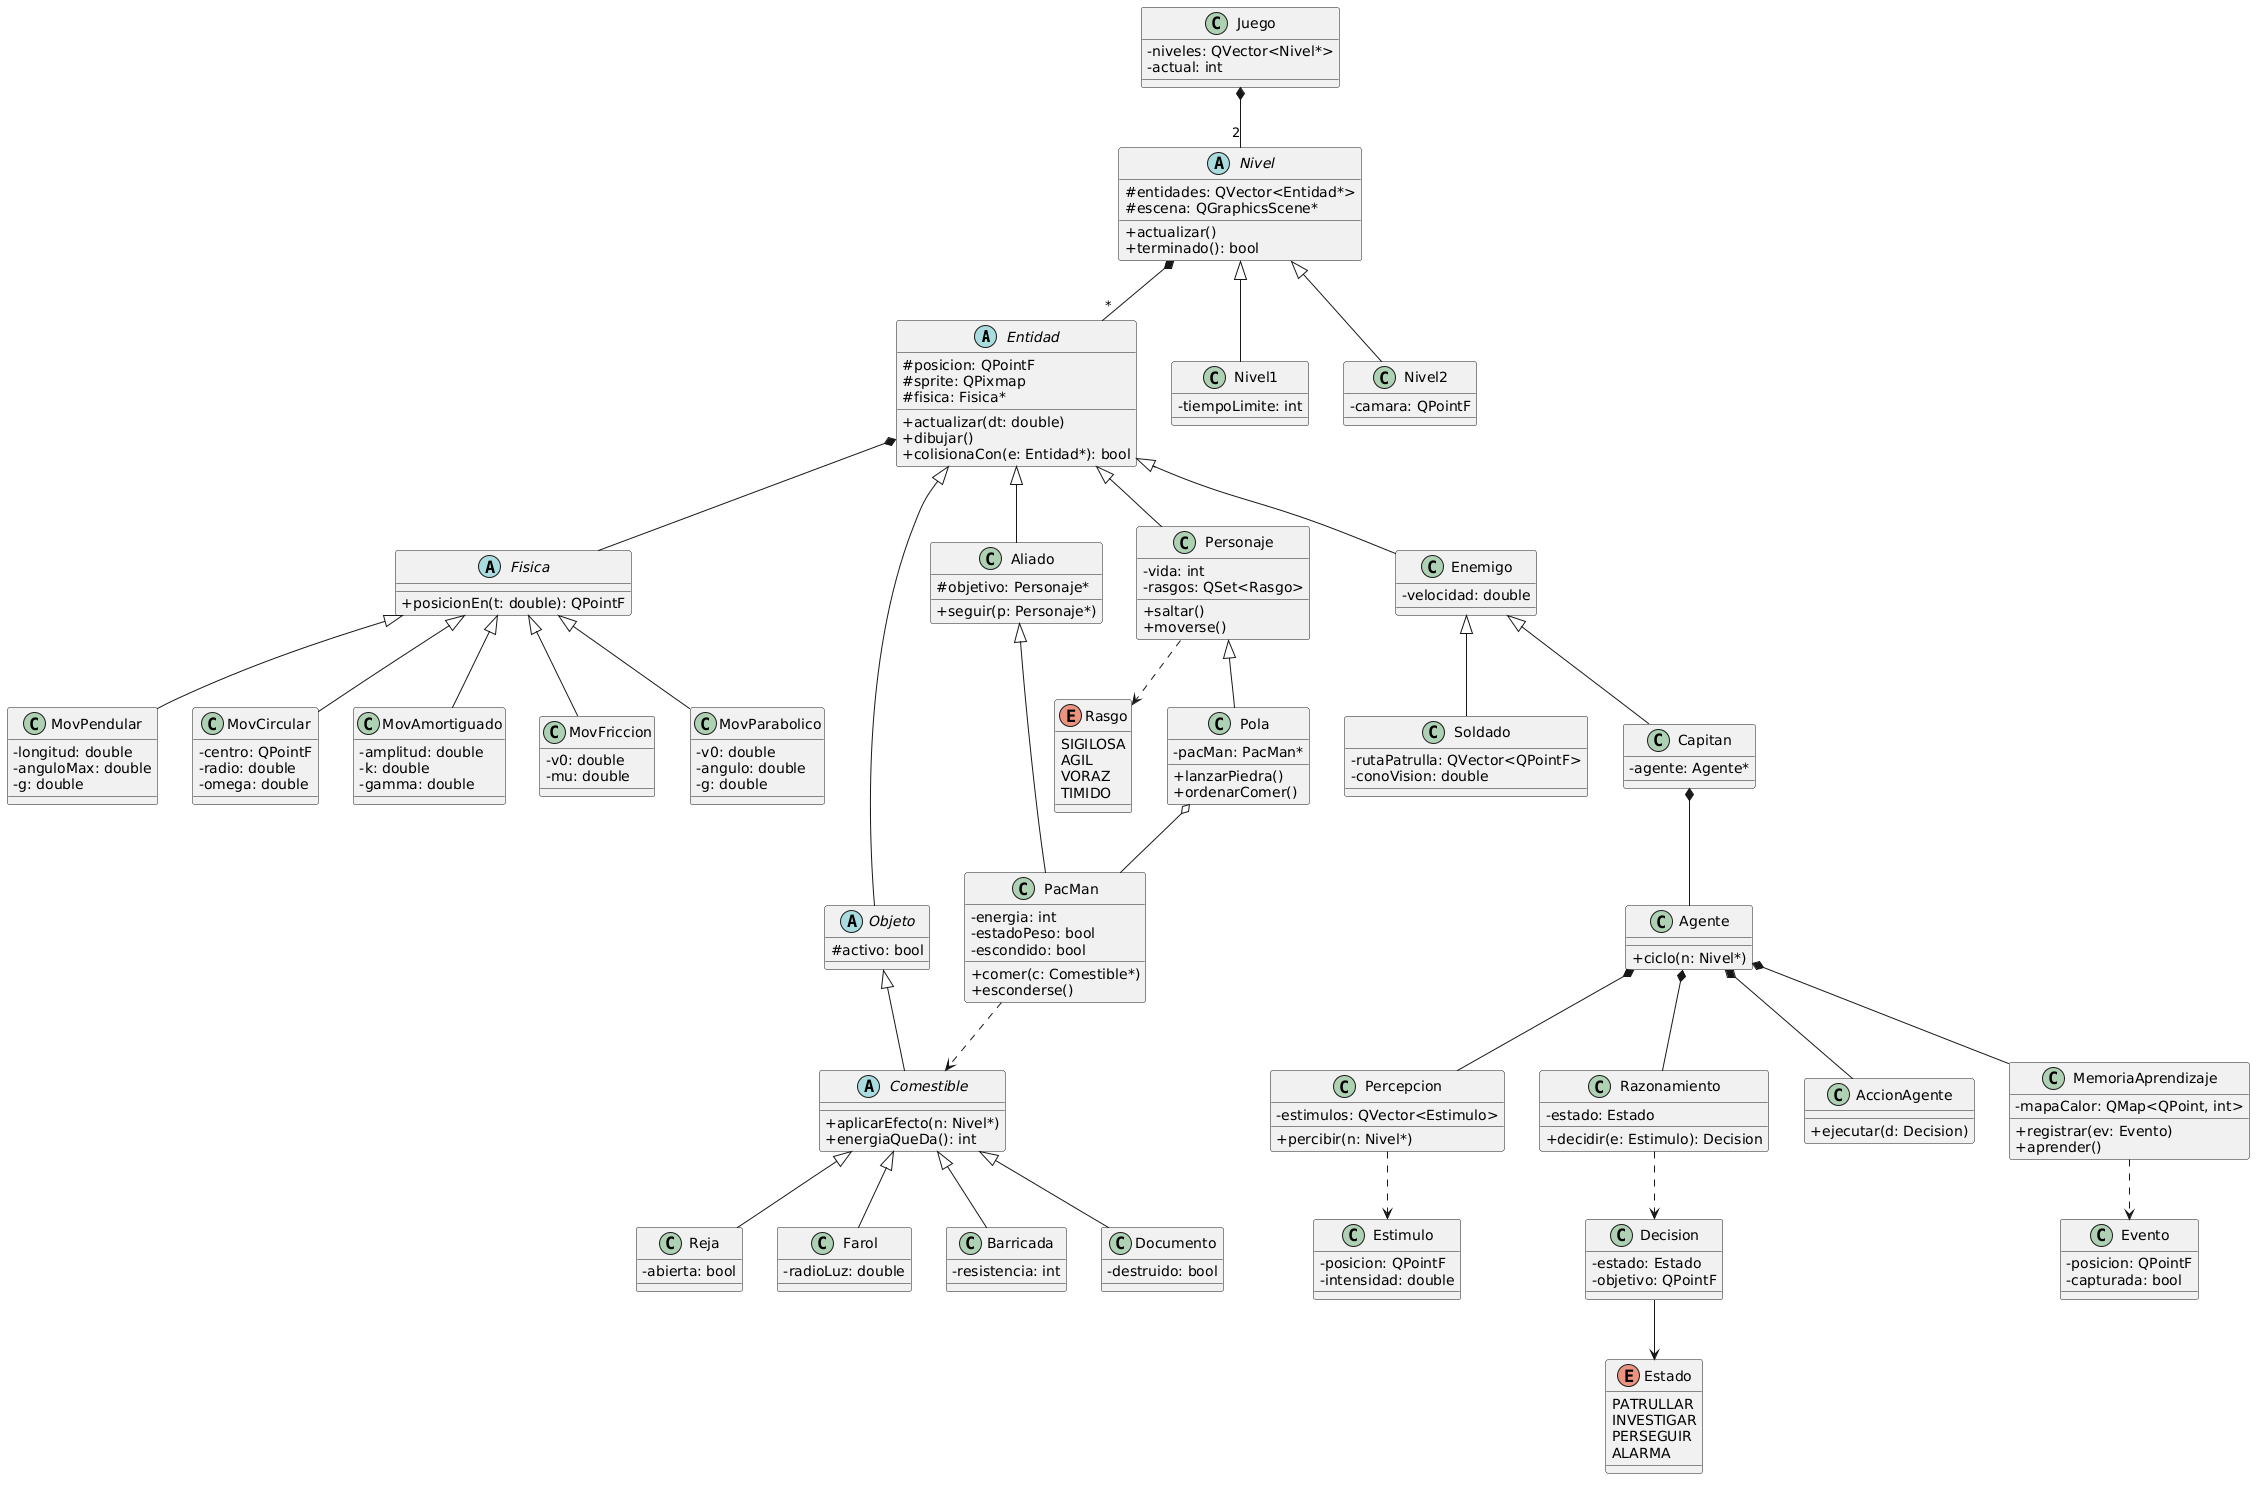

The diagram above was rendered by PlantUML. Its source (embedded in the PNG):
@startuml
skinparam classAttributeIconSize 0

' ---------- ENTIDADES ----------
abstract class Entidad {
  # posicion: QPointF
  # sprite: QPixmap
  # fisica: Fisica*
  + actualizar(dt: double)
  + dibujar()
  + colisionaCon(e: Entidad*): bool
}

' ---------- FISICAS ----------
abstract class Fisica {
  + posicionEn(t: double): QPointF
}
class MovParabolico {
  - v0: double
  - angulo: double
  - g: double
}
class MovPendular {
  - longitud: double
  - anguloMax: double
  - g: double
}
class MovCircular {
  - centro: QPointF
  - radio: double
  - omega: double
}
class MovAmortiguado {
  - amplitud: double
  - k: double
  - gamma: double
}
class MovFriccion {
  - v0: double
  - mu: double
}
Fisica <|-- MovParabolico
Fisica <|-- MovPendular
Fisica <|-- MovCircular
Fisica <|-- MovAmortiguado
Fisica <|-- MovFriccion
Entidad *-- Fisica

' ---------- PERSONAJES ----------
enum Rasgo {
  SIGILOSA
  AGIL
  VORAZ
  TIMIDO
}
class Personaje {
  - vida: int
  - rasgos: QSet<Rasgo>
  + saltar()
  + moverse()
}
class Pola {
  - pacMan: PacMan*
  + lanzarPiedra()
  + ordenarComer()
}
class Aliado {
  # objetivo: Personaje*
  + seguir(p: Personaje*)
}
class PacMan {
  - energia: int
  - estadoPeso: bool
  - escondido: bool
  + comer(c: Comestible*)
  + esconderse()
}
class Enemigo {
  - velocidad: double
}
class Soldado {
  - rutaPatrulla: QVector<QPointF>
  - conoVision: double
}
class Capitan {
  - agente: Agente*
}

' ---------- OBJETOS ----------
abstract class Objeto {
  # activo: bool
}
abstract class Comestible {
  + aplicarEfecto(n: Nivel*)
  + energiaQueDa(): int
}
class Farol {
  - radioLuz: double
}
class Barricada {
  - resistencia: int
}
class Documento {
  - destruido: bool
}
class Reja {
  - abierta: bool
}

Entidad <|-- Personaje
Personaje <|-- Pola
Entidad <|-- Aliado
Aliado <|-- PacMan
Entidad <|-- Enemigo
Enemigo <|-- Soldado
Enemigo <|-- Capitan
Entidad <|-- Objeto
Objeto <|-- Comestible
Comestible <|-- Farol
Comestible <|-- Barricada
Comestible <|-- Documento
Comestible <|-- Reja
Pola o-- PacMan
PacMan ..> Comestible
Personaje ..> Rasgo

' ---------- AGENTE INTELIGENTE ----------
enum Estado {
  PATRULLAR
  INVESTIGAR
  PERSEGUIR
  ALARMA
}
class Estimulo {
  - posicion: QPointF
  - intensidad: double
}
class Decision {
  - estado: Estado
  - objetivo: QPointF
}
class Evento {
  - posicion: QPointF
  - capturada: bool
}
class Agente {
  + ciclo(n: Nivel*)
}
class Percepcion {
  - estimulos: QVector<Estimulo>
  + percibir(n: Nivel*)
}
class Razonamiento {
  - estado: Estado
  + decidir(e: Estimulo): Decision
}
class AccionAgente {
  + ejecutar(d: Decision)
}
class MemoriaAprendizaje {
  - mapaCalor: QMap<QPoint, int>
  + registrar(ev: Evento)
  + aprender()
}
Capitan *-- Agente
Agente *-- Percepcion
Agente *-- Razonamiento
Agente *-- AccionAgente
Agente *-- MemoriaAprendizaje
Percepcion ..> Estimulo
Razonamiento ..> Decision
Decision --> Estado
MemoriaAprendizaje ..> Evento

' ---------- NIVELES Y JUEGO ----------
abstract class Nivel {
  # entidades: QVector<Entidad*>
  # escena: QGraphicsScene*
  + actualizar()
  + terminado(): bool
}
class Nivel1 {
  - tiempoLimite: int
}
class Nivel2 {
  - camara: QPointF
}
class Juego {
  - niveles: QVector<Nivel*>
  - actual: int
}
Nivel <|-- Nivel1
Nivel <|-- Nivel2
Nivel *-- "*" Entidad
Juego *-- "2" Nivel
@enduml